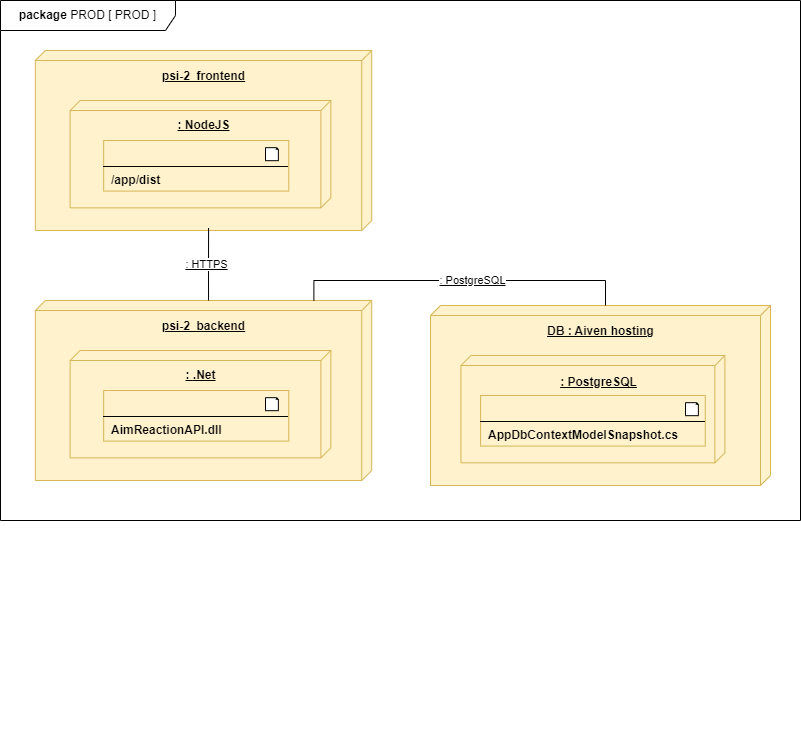

The diagram above was exported from draw.io. Its source (the exported page's mxGraphModel, read from the mxfile embedded in the PNG):
<mxGraphModel dx="1582" dy="1652" grid="1" gridSize="10" guides="1" tooltips="1" connect="1" arrows="1" fold="1" page="1" pageScale="1" pageWidth="850" pageHeight="1100" math="0" shadow="0">
  <root>
    <mxCell id="0" />
    <mxCell id="1" parent="0" />
    <mxCell id="tUVj2wGP5aaNJVKIHZ4D-48" value="" style="group" vertex="1" connectable="0" parent="1">
      <mxGeometry x="-825" y="-1060" width="800" height="740" as="geometry" />
    </mxCell>
    <mxCell id="tUVj2wGP5aaNJVKIHZ4D-2" value="&lt;b&gt;package &lt;/b&gt;PROD [ PROD ]" style="shape=umlFrame;whiteSpace=wrap;html=1;pointerEvents=0;width=175;height=30;" vertex="1" parent="tUVj2wGP5aaNJVKIHZ4D-48">
      <mxGeometry width="800" height="520" as="geometry" />
    </mxCell>
    <mxCell id="tUVj2wGP5aaNJVKIHZ4D-46" value="" style="group" vertex="1" connectable="0" parent="tUVj2wGP5aaNJVKIHZ4D-48">
      <mxGeometry x="34.83000000000004" y="20" width="340" height="720" as="geometry" />
    </mxCell>
    <mxCell id="tUVj2wGP5aaNJVKIHZ4D-11" value="" style="group" vertex="1" connectable="0" parent="tUVj2wGP5aaNJVKIHZ4D-46">
      <mxGeometry width="336.4" height="210" as="geometry" />
    </mxCell>
    <mxCell id="tUVj2wGP5aaNJVKIHZ4D-12" value="" style="verticalAlign=top;align=left;spacingTop=8;spacingLeft=2;spacingRight=12;shape=cube;size=10;direction=south;fontStyle=4;html=1;whiteSpace=wrap;fillColor=#fff2cc;strokeColor=#d6b656;gradientDirection=north;" vertex="1" parent="tUVj2wGP5aaNJVKIHZ4D-11">
      <mxGeometry y="30" width="336.4" height="180" as="geometry" />
    </mxCell>
    <mxCell id="tUVj2wGP5aaNJVKIHZ4D-13" value="psi-2_frontend" style="text;align=center;fontStyle=5;verticalAlign=middle;spacingLeft=3;spacingRight=3;strokeColor=none;rotatable=0;points=[[0,0.5],[1,0.5]];portConstraint=eastwest;html=1;" vertex="1" parent="tUVj2wGP5aaNJVKIHZ4D-11">
      <mxGeometry x="109.69260869565218" y="40.002941176470586" width="117.00869565217393" height="32.11764705882353" as="geometry" />
    </mxCell>
    <mxCell id="tUVj2wGP5aaNJVKIHZ4D-23" value="" style="verticalAlign=top;align=left;spacingTop=8;spacingLeft=2;spacingRight=12;shape=cube;size=10;direction=south;fontStyle=4;html=1;whiteSpace=wrap;fillColor=#fff2cc;strokeColor=#d6b656;" vertex="1" parent="tUVj2wGP5aaNJVKIHZ4D-11">
      <mxGeometry x="34.8" y="80" width="260.7448" height="107.35" as="geometry" />
    </mxCell>
    <mxCell id="tUVj2wGP5aaNJVKIHZ4D-15" value="&lt;p style=&quot;margin:0px;margin-top:6px;text-align:center;&quot;&gt;&lt;br&gt;&lt;/p&gt;&lt;hr size=&quot;1&quot; style=&quot;border-style:solid;&quot;&gt;&lt;p style=&quot;margin:0px;margin-left:8px;&quot;&gt;&lt;b&gt;/app/dist&lt;/b&gt;&lt;/p&gt;" style="align=left;overflow=fill;html=1;dropTarget=0;whiteSpace=wrap;fillColor=#fff2cc;strokeColor=#d6b656;gradientDirection=east;" vertex="1" parent="tUVj2wGP5aaNJVKIHZ4D-11">
      <mxGeometry x="68.33559999999999" y="120" width="185.10119999999998" height="50.59" as="geometry" />
    </mxCell>
    <mxCell id="tUVj2wGP5aaNJVKIHZ4D-24" value="&lt;u&gt;:&amp;nbsp;&lt;span style=&quot;background-color: transparent; color: light-dark(rgb(0, 0, 0), rgb(255, 255, 255));&quot;&gt;NodeJS&lt;/span&gt;&lt;/u&gt;" style="text;align=center;fontStyle=1;verticalAlign=middle;spacingLeft=3;spacingRight=3;strokeColor=none;rotatable=0;points=[[0,0.5],[1,0.5]];portConstraint=eastwest;html=1;" vertex="1" parent="tUVj2wGP5aaNJVKIHZ4D-11">
      <mxGeometry x="121.80199999999999" y="92" width="92.8" height="26" as="geometry" />
    </mxCell>
    <mxCell id="tUVj2wGP5aaNJVKIHZ4D-49" value="" style="whiteSpace=wrap;html=1;shape=mxgraph.basic.document" vertex="1" parent="tUVj2wGP5aaNJVKIHZ4D-11">
      <mxGeometry x="230.16999999999996" y="127.18000000000006" width="13" height="13" as="geometry" />
    </mxCell>
    <mxCell id="tUVj2wGP5aaNJVKIHZ4D-25" value="" style="group" vertex="1" connectable="0" parent="tUVj2wGP5aaNJVKIHZ4D-46">
      <mxGeometry y="250" width="336.4" height="210" as="geometry" />
    </mxCell>
    <mxCell id="tUVj2wGP5aaNJVKIHZ4D-26" value="" style="verticalAlign=top;align=left;spacingTop=8;spacingLeft=2;spacingRight=12;shape=cube;size=10;direction=south;fontStyle=4;html=1;whiteSpace=wrap;fillColor=#fff2cc;strokeColor=#d6b656;gradientDirection=north;" vertex="1" parent="tUVj2wGP5aaNJVKIHZ4D-25">
      <mxGeometry y="30" width="336.4" height="180" as="geometry" />
    </mxCell>
    <mxCell id="tUVj2wGP5aaNJVKIHZ4D-27" value="&lt;b&gt;psi-2_backend&lt;/b&gt;" style="text;align=center;fontStyle=5;verticalAlign=middle;spacingLeft=3;spacingRight=3;strokeColor=none;rotatable=0;points=[[0,0.5],[1,0.5]];portConstraint=eastwest;html=1;" vertex="1" parent="tUVj2wGP5aaNJVKIHZ4D-25">
      <mxGeometry x="109.69260869565218" y="40.002941176470586" width="117.00869565217393" height="32.11764705882353" as="geometry" />
    </mxCell>
    <mxCell id="tUVj2wGP5aaNJVKIHZ4D-28" value="" style="verticalAlign=top;align=left;spacingTop=8;spacingLeft=2;spacingRight=12;shape=cube;size=10;direction=south;fontStyle=4;html=1;whiteSpace=wrap;fillColor=#fff2cc;strokeColor=#d6b656;" vertex="1" parent="tUVj2wGP5aaNJVKIHZ4D-25">
      <mxGeometry x="34.8" y="80" width="260.7448" height="107.35" as="geometry" />
    </mxCell>
    <mxCell id="tUVj2wGP5aaNJVKIHZ4D-29" value="&lt;p style=&quot;margin:0px;margin-top:6px;text-align:center;&quot;&gt;&lt;br&gt;&lt;/p&gt;&lt;hr style=&quot;border-style: solid;&quot; size=&quot;1&quot;&gt;&lt;p style=&quot;margin: 0px 0px 0px 8px;&quot;&gt;&lt;b&gt;AimReactionAPI.dll&lt;/b&gt;&lt;/p&gt;" style="align=left;overflow=fill;html=1;dropTarget=0;whiteSpace=wrap;fillColor=#fff2cc;strokeColor=#d6b656;gradientDirection=east;" vertex="1" parent="tUVj2wGP5aaNJVKIHZ4D-25">
      <mxGeometry x="68.33559999999999" y="120" width="185.10119999999998" height="50.59" as="geometry" />
    </mxCell>
    <mxCell id="tUVj2wGP5aaNJVKIHZ4D-31" value="&lt;u&gt;:&amp;nbsp;&lt;span style=&quot;background-color: transparent; color: light-dark(rgb(0, 0, 0), rgb(255, 255, 255));&quot;&gt;.Net&lt;/span&gt;&lt;/u&gt;" style="text;align=center;fontStyle=1;verticalAlign=middle;spacingLeft=3;spacingRight=3;strokeColor=none;rotatable=0;points=[[0,0.5],[1,0.5]];portConstraint=eastwest;html=1;" vertex="1" parent="tUVj2wGP5aaNJVKIHZ4D-25">
      <mxGeometry x="118.77199999999999" y="92" width="92.8" height="26" as="geometry" />
    </mxCell>
    <mxCell id="tUVj2wGP5aaNJVKIHZ4D-51" value="" style="whiteSpace=wrap;html=1;shape=mxgraph.basic.document" vertex="1" parent="tUVj2wGP5aaNJVKIHZ4D-25">
      <mxGeometry x="230.16999999999996" y="127.18000000000006" width="13" height="13" as="geometry" />
    </mxCell>
    <mxCell id="tUVj2wGP5aaNJVKIHZ4D-44" style="edgeStyle=orthogonalEdgeStyle;rounded=0;orthogonalLoop=1;jettySize=auto;html=1;exitX=0;exitY=0;exitDx=0;exitDy=163.2;exitPerimeter=0;entryX=0.986;entryY=0.485;entryDx=0;entryDy=0;entryPerimeter=0;endArrow=none;startFill=0;" edge="1" parent="tUVj2wGP5aaNJVKIHZ4D-46" source="tUVj2wGP5aaNJVKIHZ4D-26" target="tUVj2wGP5aaNJVKIHZ4D-12">
      <mxGeometry relative="1" as="geometry" />
    </mxCell>
    <mxCell id="tUVj2wGP5aaNJVKIHZ4D-45" value="&lt;u&gt;: HTTPS&lt;/u&gt;" style="edgeLabel;html=1;align=center;verticalAlign=middle;resizable=0;points=[];" vertex="1" connectable="0" parent="tUVj2wGP5aaNJVKIHZ4D-44">
      <mxGeometry x="-0.0118" y="2" relative="1" as="geometry">
        <mxPoint as="offset" />
      </mxGeometry>
    </mxCell>
    <mxCell id="tUVj2wGP5aaNJVKIHZ4D-32" value="" style="group" vertex="1" connectable="0" parent="tUVj2wGP5aaNJVKIHZ4D-48">
      <mxGeometry x="430" y="275" width="340" height="210" as="geometry" />
    </mxCell>
    <mxCell id="tUVj2wGP5aaNJVKIHZ4D-33" value="" style="verticalAlign=top;align=left;spacingTop=8;spacingLeft=2;spacingRight=12;shape=cube;size=10;direction=south;fontStyle=4;html=1;whiteSpace=wrap;fillColor=#fff2cc;strokeColor=#d6b656;gradientDirection=north;" vertex="1" parent="tUVj2wGP5aaNJVKIHZ4D-32">
      <mxGeometry y="30" width="340" height="180" as="geometry" />
    </mxCell>
    <mxCell id="tUVj2wGP5aaNJVKIHZ4D-34" value="&lt;b&gt;DB : Aiven hosting&lt;/b&gt;" style="text;align=center;fontStyle=5;verticalAlign=middle;spacingLeft=3;spacingRight=3;strokeColor=none;rotatable=0;points=[[0,0.5],[1,0.5]];portConstraint=eastwest;html=1;" vertex="1" parent="tUVj2wGP5aaNJVKIHZ4D-32">
      <mxGeometry x="118.80088274044796" y="40.002941176470586" width="102.39789196310937" height="32.11764705882353" as="geometry" />
    </mxCell>
    <mxCell id="tUVj2wGP5aaNJVKIHZ4D-35" value="" style="verticalAlign=top;align=left;spacingTop=8;spacingLeft=2;spacingRight=12;shape=cube;size=10;direction=south;fontStyle=4;html=1;whiteSpace=wrap;fillColor=#fff2cc;strokeColor=#d6b656;" vertex="1" parent="tUVj2wGP5aaNJVKIHZ4D-32">
      <mxGeometry x="30.454545454545453" y="80" width="263.93939393939394" height="107.35" as="geometry" />
    </mxCell>
    <mxCell id="tUVj2wGP5aaNJVKIHZ4D-36" value="&lt;p style=&quot;margin:0px;margin-top:6px;text-align:center;&quot;&gt;&lt;br&gt;&lt;/p&gt;&lt;hr style=&quot;border-style: solid;&quot; size=&quot;1&quot;&gt;&lt;p style=&quot;margin: 0px 0px 0px 8px;&quot;&gt;&lt;b&gt;AppDbContextModelSnapshot.cs&lt;/b&gt;&lt;/p&gt;" style="align=left;overflow=fill;html=1;dropTarget=0;whiteSpace=wrap;fillColor=#fff2cc;strokeColor=#d6b656;gradientDirection=east;" vertex="1" parent="tUVj2wGP5aaNJVKIHZ4D-32">
      <mxGeometry x="50.097727272727276" y="120" width="224.6530303030303" height="50.59" as="geometry" />
    </mxCell>
    <mxCell id="tUVj2wGP5aaNJVKIHZ4D-38" value="&lt;u&gt;: PostgreSQL&lt;/u&gt;" style="text;align=center;fontStyle=1;verticalAlign=middle;spacingLeft=3;spacingRight=3;strokeColor=none;rotatable=0;points=[[0,0.5],[1,0.5]];portConstraint=eastwest;html=1;" vertex="1" parent="tUVj2wGP5aaNJVKIHZ4D-32">
      <mxGeometry x="126.89393939393939" y="94" width="81.21212121212122" height="26" as="geometry" />
    </mxCell>
    <mxCell id="tUVj2wGP5aaNJVKIHZ4D-50" value="" style="whiteSpace=wrap;html=1;shape=mxgraph.basic.document" vertex="1" parent="tUVj2wGP5aaNJVKIHZ4D-32">
      <mxGeometry x="255" y="127.18000000000006" width="13" height="13" as="geometry" />
    </mxCell>
    <mxCell id="tUVj2wGP5aaNJVKIHZ4D-42" style="edgeStyle=orthogonalEdgeStyle;rounded=0;orthogonalLoop=1;jettySize=auto;html=1;exitX=0;exitY=0;exitDx=0;exitDy=165;exitPerimeter=0;entryX=0;entryY=0.172;entryDx=0;entryDy=0;entryPerimeter=0;endArrow=none;startFill=0;" edge="1" parent="tUVj2wGP5aaNJVKIHZ4D-48" source="tUVj2wGP5aaNJVKIHZ4D-33" target="tUVj2wGP5aaNJVKIHZ4D-26">
      <mxGeometry relative="1" as="geometry" />
    </mxCell>
    <mxCell id="tUVj2wGP5aaNJVKIHZ4D-43" value="&lt;u&gt;: PostgreSQL&lt;/u&gt;" style="edgeLabel;html=1;align=center;verticalAlign=middle;resizable=0;points=[];" vertex="1" connectable="0" parent="tUVj2wGP5aaNJVKIHZ4D-42">
      <mxGeometry x="-0.061" relative="1" as="geometry">
        <mxPoint as="offset" />
      </mxGeometry>
    </mxCell>
  </root>
</mxGraphModel>